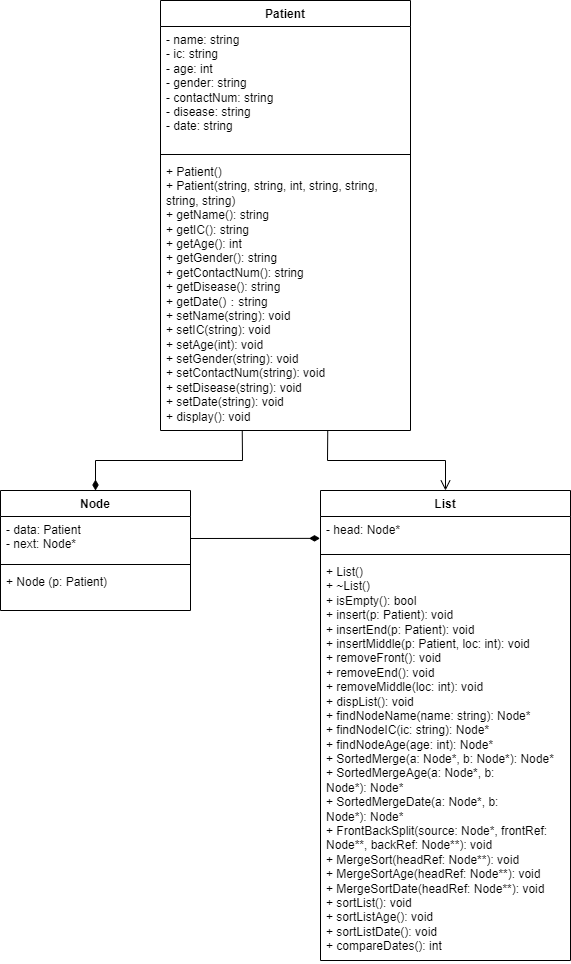

The diagram above was exported from draw.io. Its source (the exported page's mxGraphModel, read from the mxfile embedded in the PNG):
<mxGraphModel dx="1050" dy="522" grid="1" gridSize="10" guides="1" tooltips="1" connect="1" arrows="1" fold="1" page="1" pageScale="1" pageWidth="827" pageHeight="1169" math="0" shadow="0">
  <root>
    <mxCell id="0" />
    <mxCell id="1" parent="0" />
    <mxCell id="RRTwQDQ6YSdxGfiSVLfh-14" value="Patient" style="swimlane;fontStyle=1;align=center;verticalAlign=top;childLayout=stackLayout;horizontal=1;startSize=26;horizontalStack=0;resizeParent=1;resizeParentMax=0;resizeLast=0;collapsible=1;marginBottom=0;whiteSpace=wrap;html=1;" parent="1" vertex="1">
      <mxGeometry x="330" y="20" width="250" height="430" as="geometry" />
    </mxCell>
    <mxCell id="RRTwQDQ6YSdxGfiSVLfh-15" value="- name: string&lt;br&gt;&lt;div&gt;- ic: string&amp;nbsp; &amp;nbsp; &amp;nbsp; &amp;nbsp; &amp;nbsp; &amp;nbsp; &amp;nbsp; &amp;nbsp; &amp;nbsp; &amp;nbsp; &amp;nbsp; &amp;nbsp;&amp;nbsp;&lt;/div&gt;&lt;div&gt;- age: int&amp;nbsp; &amp;nbsp; &amp;nbsp; &amp;nbsp; &amp;nbsp; &amp;nbsp; &amp;nbsp; &amp;nbsp; &amp;nbsp; &amp;nbsp; &amp;nbsp; &amp;nbsp; &amp;nbsp;&amp;nbsp;&lt;/div&gt;&lt;div&gt;- gender: string&amp;nbsp; &amp;nbsp; &amp;nbsp; &amp;nbsp; &amp;nbsp; &amp;nbsp; &amp;nbsp; &amp;nbsp; &amp;nbsp; &amp;nbsp;&amp;nbsp;&lt;/div&gt;&lt;div&gt;- contactNum: string&amp;nbsp;&lt;/div&gt;&lt;div&gt;- disease: string&amp;nbsp; &amp;nbsp; &amp;nbsp; &amp;nbsp; &amp;nbsp; &amp;nbsp;&amp;nbsp;&lt;/div&gt;- date: string" style="text;strokeColor=none;fillColor=none;align=left;verticalAlign=top;spacingLeft=4;spacingRight=4;overflow=hidden;rotatable=0;points=[[0,0.5],[1,0.5]];portConstraint=eastwest;whiteSpace=wrap;html=1;" parent="RRTwQDQ6YSdxGfiSVLfh-14" vertex="1">
      <mxGeometry y="26" width="250" height="124" as="geometry" />
    </mxCell>
    <mxCell id="RRTwQDQ6YSdxGfiSVLfh-16" value="" style="line;strokeWidth=1;fillColor=none;align=left;verticalAlign=middle;spacingTop=-1;spacingLeft=3;spacingRight=3;rotatable=0;labelPosition=right;points=[];portConstraint=eastwest;strokeColor=inherit;" parent="RRTwQDQ6YSdxGfiSVLfh-14" vertex="1">
      <mxGeometry y="150" width="250" height="8" as="geometry" />
    </mxCell>
    <mxCell id="RRTwQDQ6YSdxGfiSVLfh-17" value="&lt;div&gt;&lt;div&gt;+ Patient()&lt;/div&gt;&lt;div&gt;+ Patient(string, string, int, string, string, string, string)&lt;/div&gt;&lt;/div&gt;&lt;div&gt;+ getName(): string&amp;nbsp; &amp;nbsp; &amp;nbsp; &amp;nbsp; &amp;nbsp; &amp;nbsp; &amp;nbsp; &amp;nbsp; &amp;nbsp;&lt;/div&gt;&lt;div&gt;+ getIC(): string&amp;nbsp; &amp;nbsp; &amp;nbsp; &amp;nbsp; &amp;nbsp; &amp;nbsp; &amp;nbsp; &amp;nbsp; &amp;nbsp; &amp;nbsp;&lt;/div&gt;&lt;div&gt;+ getAge(): int&amp;nbsp; &amp;nbsp; &amp;nbsp; &amp;nbsp; &amp;nbsp; &amp;nbsp; &amp;nbsp; &amp;nbsp; &amp;nbsp; &amp;nbsp; &amp;nbsp;&lt;/div&gt;&lt;div&gt;+ getGender(): string&amp;nbsp; &amp;nbsp; &amp;nbsp; &amp;nbsp; &amp;nbsp; &amp;nbsp; &amp;nbsp; &amp;nbsp;&lt;/div&gt;&lt;div&gt;+ getContactNum(): string&lt;/div&gt;&lt;div&gt;+ getDisease():&amp;nbsp;&lt;span style=&quot;background-color: initial;&quot;&gt;string&amp;nbsp;&amp;nbsp;&lt;/span&gt;&lt;span style=&quot;background-color: initial;&quot;&gt;&amp;nbsp; &amp;nbsp;&lt;/span&gt;&lt;/div&gt;&lt;div&gt;+ getDate()：string&amp;nbsp; &amp;nbsp; &amp;nbsp; &amp;nbsp;&lt;/div&gt;&lt;div&gt;+ setName(string): void&amp;nbsp; &amp;nbsp; &amp;nbsp; &amp;nbsp;&lt;/div&gt;&lt;div&gt;+ setIC(string): void&amp;nbsp; &amp;nbsp; &amp;nbsp; &amp;nbsp; &amp;nbsp; &amp;nbsp;&lt;/div&gt;&lt;div&gt;+ setAge(int): void&amp;nbsp; &amp;nbsp; &amp;nbsp; &amp;nbsp; &amp;nbsp; &amp;nbsp;&amp;nbsp;&lt;/div&gt;&lt;div&gt;+ setGender(string): void&amp;nbsp; &amp;nbsp;&lt;/div&gt;&lt;div&gt;+ setContactNum(string): void&lt;br&gt;+ setDisease(string):&amp;nbsp;void&lt;br&gt;&lt;/div&gt;&lt;div&gt;+ setDate(string): void&amp;nbsp;&lt;/div&gt;&lt;div&gt;+ display(): void&lt;/div&gt;" style="text;strokeColor=none;fillColor=none;align=left;verticalAlign=top;spacingLeft=4;spacingRight=4;overflow=hidden;rotatable=0;points=[[0,0.5],[1,0.5]];portConstraint=eastwest;whiteSpace=wrap;html=1;" parent="RRTwQDQ6YSdxGfiSVLfh-14" vertex="1">
      <mxGeometry y="158" width="250" height="272" as="geometry" />
    </mxCell>
    <mxCell id="bQ23odrPWVMAyxwD_fNy-1" value="Node" style="swimlane;fontStyle=1;align=center;verticalAlign=top;childLayout=stackLayout;horizontal=1;startSize=26;horizontalStack=0;resizeParent=1;resizeParentMax=0;resizeLast=0;collapsible=1;marginBottom=0;whiteSpace=wrap;html=1;" parent="1" vertex="1">
      <mxGeometry x="170" y="510" width="190" height="120" as="geometry" />
    </mxCell>
    <mxCell id="bQ23odrPWVMAyxwD_fNy-2" value="- data: Patient&amp;nbsp;&lt;br&gt;- next: Node* " style="text;strokeColor=none;fillColor=none;align=left;verticalAlign=top;spacingLeft=4;spacingRight=4;overflow=hidden;rotatable=0;points=[[0,0.5],[1,0.5]];portConstraint=eastwest;whiteSpace=wrap;html=1;" parent="bQ23odrPWVMAyxwD_fNy-1" vertex="1">
      <mxGeometry y="26" width="190" height="44" as="geometry" />
    </mxCell>
    <mxCell id="bQ23odrPWVMAyxwD_fNy-3" value="" style="line;strokeWidth=1;fillColor=none;align=left;verticalAlign=middle;spacingTop=-1;spacingLeft=3;spacingRight=3;rotatable=0;labelPosition=right;points=[];portConstraint=eastwest;strokeColor=inherit;" parent="bQ23odrPWVMAyxwD_fNy-1" vertex="1">
      <mxGeometry y="70" width="190" height="8" as="geometry" />
    </mxCell>
    <mxCell id="bQ23odrPWVMAyxwD_fNy-4" value="+ Node (p: Patient)" style="text;strokeColor=none;fillColor=none;align=left;verticalAlign=top;spacingLeft=4;spacingRight=4;overflow=hidden;rotatable=0;points=[[0,0.5],[1,0.5]];portConstraint=eastwest;whiteSpace=wrap;html=1;" parent="bQ23odrPWVMAyxwD_fNy-1" vertex="1">
      <mxGeometry y="78" width="190" height="42" as="geometry" />
    </mxCell>
    <mxCell id="bQ23odrPWVMAyxwD_fNy-5" value="List" style="swimlane;fontStyle=1;align=center;verticalAlign=top;childLayout=stackLayout;horizontal=1;startSize=26;horizontalStack=0;resizeParent=1;resizeParentMax=0;resizeLast=0;collapsible=1;marginBottom=0;whiteSpace=wrap;html=1;" parent="1" vertex="1">
      <mxGeometry x="490" y="510" width="250" height="470" as="geometry" />
    </mxCell>
    <mxCell id="bQ23odrPWVMAyxwD_fNy-6" value="- head: Node*  " style="text;strokeColor=none;fillColor=none;align=left;verticalAlign=top;spacingLeft=4;spacingRight=4;overflow=hidden;rotatable=0;points=[[0,0.5],[1,0.5]];portConstraint=eastwest;whiteSpace=wrap;html=1;" parent="bQ23odrPWVMAyxwD_fNy-5" vertex="1">
      <mxGeometry y="26" width="250" height="34" as="geometry" />
    </mxCell>
    <mxCell id="bQ23odrPWVMAyxwD_fNy-7" value="" style="line;strokeWidth=1;fillColor=none;align=left;verticalAlign=middle;spacingTop=-1;spacingLeft=3;spacingRight=3;rotatable=0;labelPosition=right;points=[];portConstraint=eastwest;strokeColor=inherit;" parent="bQ23odrPWVMAyxwD_fNy-5" vertex="1">
      <mxGeometry y="60" width="250" height="8" as="geometry" />
    </mxCell>
    <mxCell id="bQ23odrPWVMAyxwD_fNy-8" value="&lt;div&gt;+ List()&amp;nbsp;&lt;/div&gt;&lt;div&gt;&lt;span style=&quot;background-color: initial;&quot;&gt;+ ~List()&lt;/span&gt;&lt;/div&gt;&lt;div&gt;+ isEmpty(): bool&lt;/div&gt;&lt;div&gt;+ insert(p: Patient): void&lt;/div&gt;&lt;div&gt;+ insertEnd(p: Patient): void&lt;/div&gt;&lt;div&gt;+ insertMiddle(p: Patient, loc: int):&amp;nbsp;&lt;span style=&quot;background-color: initial;&quot;&gt;void&amp;nbsp; &amp;nbsp; &amp;nbsp; &amp;nbsp; &amp;nbsp;&amp;nbsp;&lt;/span&gt;&lt;/div&gt;&lt;div&gt;+ removeFront(): void&lt;/div&gt;&lt;div&gt;+ removeEnd(): void&amp;nbsp;&lt;/div&gt;&lt;div&gt;+ removeMiddle(loc: int): void&lt;/div&gt;&lt;div&gt;+ dispList(): void&amp;nbsp;&lt;/div&gt;&lt;div&gt;+ findNodeName(name: string): Node*&lt;/div&gt;&lt;div&gt;+ findNodeIC(ic: string): Node*&lt;/div&gt;&lt;div&gt;+ findNodeAge(age: int): Node*&lt;/div&gt;&lt;div&gt;+ SortedMerge(a: Node*, b: Node*):&amp;nbsp;&lt;span style=&quot;background-color: initial;&quot;&gt;Node*&lt;/span&gt;&lt;/div&gt;+ SortedMergeAge(a: Node*, b: Node*):&amp;nbsp;Node*&lt;div&gt;+ SortedMergeDate(a: Node*, b: Node*):&amp;nbsp;Node*&lt;span style=&quot;background-color: initial;&quot;&gt;&lt;br&gt;&lt;/span&gt;&lt;/div&gt;&lt;div&gt;+ FrontBackSplit(source: Node*,&amp;nbsp;&lt;span style=&quot;background-color: initial;&quot;&gt;frontRef: Node**, backRef: Node**):&amp;nbsp;&lt;/span&gt;&lt;span style=&quot;background-color: initial;&quot;&gt;void&amp;nbsp; &amp;nbsp; &amp;nbsp; &amp;nbsp; &amp;nbsp; &amp;nbsp; &amp;nbsp; &amp;nbsp; &amp;nbsp; &amp;nbsp; &amp;nbsp;&amp;nbsp;&lt;/span&gt;&lt;/div&gt;&lt;div&gt;+ MergeSort(headRef: Node**): void&lt;/div&gt;+ MergeSortAge(headRef: Node**): void&lt;div&gt;+ MergeSortDate(headRef: Node**): void&lt;br&gt;&lt;/div&gt;&lt;div&gt;+ sortList(): void&amp;nbsp;&lt;/div&gt;+ sortListAge(): void&amp;nbsp;&lt;div&gt;+ sortListDate(): void&amp;nbsp;&lt;br&gt;&lt;/div&gt;&lt;div&gt;+ compareDates(): int&lt;/div&gt;&lt;div&gt;&lt;br&gt;&lt;/div&gt;" style="text;strokeColor=none;fillColor=none;align=left;verticalAlign=top;spacingLeft=4;spacingRight=4;overflow=hidden;rotatable=0;points=[[0,0.5],[1,0.5]];portConstraint=eastwest;whiteSpace=wrap;html=1;" parent="bQ23odrPWVMAyxwD_fNy-5" vertex="1">
      <mxGeometry y="68" width="250" height="402" as="geometry" />
    </mxCell>
    <mxCell id="hh13kPwUhuy-aXRLlpm0-1" value="" style="endArrow=none;startArrow=diamondThin;endFill=0;startFill=1;html=1;verticalAlign=bottom;labelBackgroundColor=none;strokeWidth=1;startSize=8;endSize=8;rounded=0;exitX=0.5;exitY=0;exitDx=0;exitDy=0;entryX=0.327;entryY=1.001;entryDx=0;entryDy=0;entryPerimeter=0;" parent="1" source="bQ23odrPWVMAyxwD_fNy-1" target="RRTwQDQ6YSdxGfiSVLfh-17" edge="1">
      <mxGeometry width="160" relative="1" as="geometry">
        <mxPoint x="330" y="390" as="sourcePoint" />
        <mxPoint x="412" y="460" as="targetPoint" />
        <Array as="points">
          <mxPoint x="265" y="480" />
          <mxPoint x="412" y="480" />
        </Array>
      </mxGeometry>
    </mxCell>
    <mxCell id="hh13kPwUhuy-aXRLlpm0-2" value="" style="endArrow=none;startArrow=diamondThin;endFill=0;startFill=1;html=1;verticalAlign=bottom;labelBackgroundColor=none;strokeWidth=1;startSize=8;endSize=8;rounded=0;exitX=-0.002;exitY=0.643;exitDx=0;exitDy=0;entryX=1;entryY=0.5;entryDx=0;entryDy=0;exitPerimeter=0;" parent="1" source="bQ23odrPWVMAyxwD_fNy-6" target="bQ23odrPWVMAyxwD_fNy-2" edge="1">
      <mxGeometry width="160" relative="1" as="geometry">
        <mxPoint x="330" y="370" as="sourcePoint" />
        <mxPoint x="490" y="370" as="targetPoint" />
      </mxGeometry>
    </mxCell>
    <mxCell id="hh13kPwUhuy-aXRLlpm0-3" value="" style="endArrow=open;startArrow=none;endFill=0;startFill=0;endSize=8;html=1;verticalAlign=bottom;labelBackgroundColor=none;strokeWidth=1;rounded=0;entryX=0.5;entryY=0;entryDx=0;entryDy=0;exitX=0.669;exitY=1.001;exitDx=0;exitDy=0;exitPerimeter=0;" parent="1" source="RRTwQDQ6YSdxGfiSVLfh-17" target="bQ23odrPWVMAyxwD_fNy-5" edge="1">
      <mxGeometry width="160" relative="1" as="geometry">
        <mxPoint x="497" y="460" as="sourcePoint" />
        <mxPoint x="450" y="420" as="targetPoint" />
        <Array as="points">
          <mxPoint x="497" y="480" />
          <mxPoint x="615" y="480" />
        </Array>
      </mxGeometry>
    </mxCell>
  </root>
</mxGraphModel>